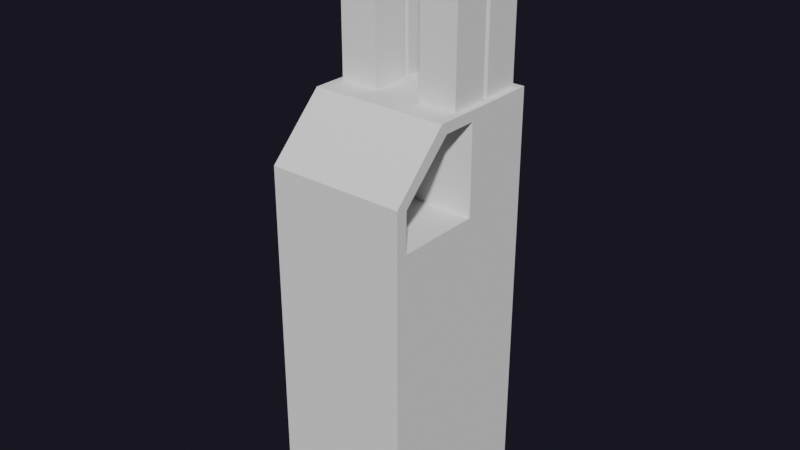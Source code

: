 # Source: Building27.blend  (saved by Blender 2.81.16; exported with 4.5.12 LTS)
import bpy
from mathutils import Matrix  # noqa: F401  (used for matrix-valued properties, if any)

bpy.ops.wm.read_factory_settings(use_empty=True)
scene = bpy.context.scene
scene.name = 'Scene'

# ---- collections
col_main = bpy.data.collections.new('Main'); scene.collection.children.link(col_main)
col_cutters = bpy.data.collections.new('Cutters'); scene.collection.children.link(col_cutters)
col_cutters.hide_render = True
col_cameras = bpy.data.collections.new('Cameras'); scene.collection.children.link(col_cameras)
col_helpers = bpy.data.collections.new('Helpers'); scene.collection.children.link(col_helpers)
col_helpers.hide_render = True

# ---- world
world_world = bpy.data.worlds.new('World'); scene.world = world_world
world_world.use_nodes = True; world_world.node_tree.nodes.clear()
_N = world_world.node_tree.nodes; _L = world_world.node_tree.links
n0 = _N.new('ShaderNodeOutputWorld'); n0.name = 'World Output'; n0.location = (300, 300)
n1 = _N.new('ShaderNodeBackground'); n1.name = 'Background'; n1.location = (10, 300)
n1.inputs[0].default_value = (0.08554, 0.08249, 0.1456, 1.0)
n1.inputs[1].default_value = 0.1
n2 = _N.new('ShaderNodeVolumeScatter'); n2.name = 'Volume Scatter'; n2.location = (11, 174)
n2.width = 140
n2.inputs[1].default_value = 0.0
_L.new(n1.outputs[0], n0.inputs[0])
_L.new(n2.outputs[0], n0.inputs[1])
n0.is_active_output = True
world_world.use_eevee_finite_volume = True
world_world.color = (0.0, 0.0, 0.0)
world_world.use_sun_shadow = False
world_world.sun_shadow_jitter_overblur = 0.0

# ---- meshes
me_cube = bpy.data.meshes.new('Cube')
me_cube.from_pydata([(-20.0, -25.0, 0.0), (-20.0, 25.0, 0.0), (-20.0, 25.0, 120.0), (20.0, -25.0, 0.0), (20.0, 25.0, 0.0), (20.0, 25.0, 120.0), (-20.0, -25.0, 103.7), (-20.0, -8.744, 120.0), (20.0, -8.744, 120.0), (20.0, -25.0, 103.7), (-20.0, 3.318, 117.0), (20.0, 3.318, 117.0), (-20.0, -6.829, 117.0), (20.0, -6.829, 117.0), (20.0, 3.318, 102.6), (-20.0, 3.318, 102.6), (20.0, -21.65, 96.8), (20.0, -21.65, 91.0), (-20.0, -21.65, 91.0), (20.0, 3.318, 91.0), (-20.0, 3.318, 91.0), (20.0, -21.65, 102.6), (-20.0, -21.65, 102.6), (-20.0, -21.65, 96.8)], [], [(5, 2, 7, 8), (1, 2, 5, 4), (0, 6, 23, 18, 20, 2, 1), (1, 4, 3, 0), (4, 5, 11, 14, 19, 17, 16, 9, 3), (8, 7, 6, 9), (3, 9, 6, 0), (20, 19, 14, 15), (12, 13, 21, 22), (2, 20, 15, 10, 12, 22, 23, 6, 7), (13, 12, 10, 11), (18, 17, 19, 20), (9, 16, 21, 13, 11, 5, 8), (17, 18, 23, 22, 21, 16), (11, 10, 15, 14)])
_uv = me_cube.uv_layers.new(name='UVMap')
_uv.uv.foreach_set('vector', [0.625, 0.5, 0.875, 0.5, 0.875, 0.6687, 0.625, 0.6687, 0.375, 0.25, 0.625, 0.25, 0.625, 0.5, 0.375, 0.5, 0.375, 0.0, 0.5911, 0.0, 0.5767, 0.01673, 0.5646, 0.01673, 0.5646, 0.1416, 0.625, 0.25, 0.375, 0.25, 0.125, 0.5, 0.375, 0.5, 0.375, 0.75, 0.125, 0.75, 0.375, 0.5, 0.625, 0.5, 0.6187, 0.6084, 0.5887, 0.6084, 0.5646, 0.6084, 0.5646, 0.7333, 0.5767, 0.7333, 0.5911, 0.75, 0.375, 0.75, 0.625, 0.6687, 0.875, 0.6687, 0.875, 0.75, 0.625, 0.75, 0.375, 0.75, 0.5911, 0.75, 0.5911, 1.0, 0.375, 1.0, 0.375, 0.2607, 0.375, 0.4893, 0.625, 0.4893, 0.625, 0.2607, 0.625, 0.9893, 0.625, 0.7607, 0.625, 0.7607, 0.625, 0.9893, 0.625, 0.25, 0.5646, 0.1416, 0.5887, 0.1416, 0.6187, 0.1416, 0.6187, 0.09085, 0.5887, 0.01673, 0.5767, 0.01673, 0.5911, 0.0, 0.625, 0.08128, 0.6357, 0.75, 0.8643, 0.75, 0.8643, 0.5, 0.6357, 0.5, 0.1357, 0.75, 0.3643, 0.75, 0.3643, 0.5, 0.1357, 0.5, 0.5911, 0.75, 0.5767, 0.7333, 0.5887, 0.7333, 0.6187, 0.6591, 0.6187, 0.6084, 0.625, 0.5, 0.625, 0.6687, 0.375, 0.7607, 0.375, 0.9893, 0.5003, 0.9893, 0.625, 0.9893, 0.625, 0.7607, 0.5003, 0.7607, 0.625, 0.4893, 0.625, 0.2607, 0.625, 0.2607, 0.625, 0.4893])
me_cube.use_remesh_preserve_volume = False
me_cube.use_remesh_preserve_attributes = False
me_cube.use_mirror_vertex_groups = False
me_cube.update()
me_cube_004 = bpy.data.meshes.new('Cube.004')
me_cube_004.from_pydata([(-5.568, -5.568, -24.4), (-5.568, -5.568, 24.4), (-5.568, 5.568, -24.4), (-5.568, 5.568, 24.4), (5.568, -5.568, -24.4), (5.568, -5.568, 24.4), (5.568, 5.568, -24.4), (5.568, 5.568, 24.4)], [], [(0, 1, 3, 2), (2, 3, 7, 6), (6, 7, 5, 4), (4, 5, 1, 0), (2, 6, 4, 0), (7, 3, 1, 5)])
_uv = me_cube_004.uv_layers.new(name='UVMap')
_uv.uv.foreach_set('vector', [0.375, 0.0, 0.625, 0.0, 0.625, 0.25, 0.375, 0.25, 0.375, 0.25, 0.625, 0.25, 0.625, 0.5, 0.375, 0.5, 0.375, 0.5, 0.625, 0.5, 0.625, 0.75, 0.375, 0.75, 0.375, 0.75, 0.625, 0.75, 0.625, 1.0, 0.375, 1.0, 0.125, 0.5, 0.375, 0.5, 0.375, 0.75, 0.125, 0.75, 0.625, 0.5, 0.875, 0.5, 0.875, 0.75, 0.625, 0.75])
me_cube_004.use_remesh_preserve_volume = False
me_cube_004.use_remesh_preserve_attributes = False
me_cube_004.use_mirror_vertex_groups = False
me_cube_004.update()
me_cube_005 = bpy.data.meshes.new('Cube.005')
me_cube_005.from_pydata([(-5.568, -5.568, -24.4), (-5.568, -5.568, 24.4), (-5.568, 5.568, -24.4), (-5.568, 5.568, 24.4), (5.568, -5.568, -24.4), (5.568, -5.568, 24.4), (5.568, 5.568, -24.4), (5.568, 5.568, 24.4)], [], [(0, 1, 3, 2), (2, 3, 7, 6), (6, 7, 5, 4), (4, 5, 1, 0), (2, 6, 4, 0), (7, 3, 1, 5)])
_uv = me_cube_005.uv_layers.new(name='UVMap')
_uv.uv.foreach_set('vector', [0.375, 0.0, 0.625, 0.0, 0.625, 0.25, 0.375, 0.25, 0.375, 0.25, 0.625, 0.25, 0.625, 0.5, 0.375, 0.5, 0.375, 0.5, 0.625, 0.5, 0.625, 0.75, 0.375, 0.75, 0.375, 0.75, 0.625, 0.75, 0.625, 1.0, 0.375, 1.0, 0.125, 0.5, 0.375, 0.5, 0.375, 0.75, 0.125, 0.75, 0.625, 0.5, 0.875, 0.5, 0.875, 0.75, 0.625, 0.75])
me_cube_005.use_remesh_preserve_volume = False
me_cube_005.use_remesh_preserve_attributes = False
me_cube_005.use_mirror_vertex_groups = False
me_cube_005.update()
me_cube_006 = bpy.data.meshes.new('Cube.006')
me_cube_006.from_pydata([(-5.568, -5.568, -24.4), (-5.568, -5.568, 24.4), (-5.568, 5.568, -24.4), (-5.568, 5.568, 24.4), (5.568, -5.568, -24.4), (5.568, -5.568, 24.4), (5.568, 5.568, -24.4), (5.568, 5.568, 24.4)], [], [(0, 1, 3, 2), (2, 3, 7, 6), (6, 7, 5, 4), (4, 5, 1, 0), (2, 6, 4, 0), (7, 3, 1, 5)])
_uv = me_cube_006.uv_layers.new(name='UVMap')
_uv.uv.foreach_set('vector', [0.375, 0.0, 0.625, 0.0, 0.625, 0.25, 0.375, 0.25, 0.375, 0.25, 0.625, 0.25, 0.625, 0.5, 0.375, 0.5, 0.375, 0.5, 0.625, 0.5, 0.625, 0.75, 0.375, 0.75, 0.375, 0.75, 0.625, 0.75, 0.625, 1.0, 0.375, 1.0, 0.125, 0.5, 0.375, 0.5, 0.375, 0.75, 0.125, 0.75, 0.625, 0.5, 0.875, 0.5, 0.875, 0.75, 0.625, 0.75])
me_cube_006.use_remesh_preserve_volume = False
me_cube_006.use_remesh_preserve_attributes = False
me_cube_006.use_mirror_vertex_groups = False
me_cube_006.update()
me_cube_007 = bpy.data.meshes.new('Cube.007')
me_cube_007.from_pydata([(-5.568, -5.568, -24.4), (-5.568, -5.568, 24.4), (-5.568, 5.568, -24.4), (-5.568, 5.568, 24.4), (5.568, -5.568, -24.4), (5.568, -5.568, 24.4), (5.568, 5.568, -24.4), (5.568, 5.568, 24.4)], [], [(0, 1, 3, 2), (2, 3, 7, 6), (6, 7, 5, 4), (4, 5, 1, 0), (2, 6, 4, 0), (7, 3, 1, 5)])
_uv = me_cube_007.uv_layers.new(name='UVMap')
_uv.uv.foreach_set('vector', [0.375, 0.0, 0.625, 0.0, 0.625, 0.25, 0.375, 0.25, 0.375, 0.25, 0.625, 0.25, 0.625, 0.5, 0.375, 0.5, 0.375, 0.5, 0.625, 0.5, 0.625, 0.75, 0.375, 0.75, 0.375, 0.75, 0.625, 0.75, 0.625, 1.0, 0.375, 1.0, 0.125, 0.5, 0.375, 0.5, 0.375, 0.75, 0.125, 0.75, 0.625, 0.5, 0.875, 0.5, 0.875, 0.75, 0.625, 0.75])
me_cube_007.use_remesh_preserve_volume = False
me_cube_007.use_remesh_preserve_attributes = False
me_cube_007.use_mirror_vertex_groups = False
me_cube_007.update()

# ---- objects
ob_cube = bpy.data.objects.new('Cube', me_cube)
ob_cube_001 = bpy.data.objects.new('Cube.001', me_cube_004)
ob_cube_002 = bpy.data.objects.new('Cube.002', me_cube_005)
ob_cube_003 = bpy.data.objects.new('Cube.003', me_cube_006)
ob_cube_004 = bpy.data.objects.new('Cube.004', me_cube_007)
ob_mirror_origin = bpy.data.objects.new('Mirror Origin', None)

# ---- transforms, parenting, visibility, modifiers, constraints
ob_cube.location = (0.0, 0.0, 0.0)
ob_cube.lineart.crease_threshold = 0.0
ob_cube_001.location = (-12.44, 4.387, 143.3)
ob_cube_001.lineart.crease_threshold = 0.0
ob_cube_002.location = (-12.44, 17.14, 143.3)
ob_cube_002.lineart.crease_threshold = 0.0
ob_cube_003.location = (12.54, 4.387, 143.3)
ob_cube_003.lineart.crease_threshold = 0.0
ob_cube_004.location = (12.54, 17.14, 143.3)
ob_cube_004.lineart.crease_threshold = 0.0
ob_mirror_origin.location = (0.0, 0.0, 0.0)
ob_mirror_origin.lineart.crease_threshold = 0.0

# ---- collection membership
col_cameras.objects.link(ob_cube)
col_cameras.objects.link(ob_cube_001)
col_cameras.objects.link(ob_cube_002)
col_cameras.objects.link(ob_cube_003)
col_cameras.objects.link(ob_cube_004)
col_helpers.objects.link(ob_mirror_origin)

# ---- scene / render settings (as saved in the file)
scene.frame_start = 1; scene.frame_end = 120; scene.frame_set(0)
scene.render.engine = 'BLENDER_EEVEE_NEXT'
scene.render.image_settings.file_format = 'FFMPEG'
scene.render.image_settings.color_mode = 'RGB'
scene.render.use_motion_blur = True
scene.render.motion_blur_shutter = 1.0
scene.cycles.feature_set = 'EXPERIMENTAL'
scene.cycles.use_denoising = False
scene.cycles.samples = 128
scene.cycles.sampling_pattern = 'TABULATED_SOBOL'
scene.cycles.use_adaptive_sampling = False
scene.cycles.use_light_tree = False
scene.eevee.gi_diffuse_bounces = 2
scene.eevee.gi_visibility_resolution = '64'
scene.eevee.taa_samples = 32
scene.eevee.taa_render_samples = 32
scene.eevee.volumetric_samples = 24
scene.eevee.use_gtao = True
scene.eevee.gtao_quality = 0.5
scene.eevee.gtao_distance = 1.5
scene.eevee.fast_gi_quality = 0.5
scene.eevee.use_raytracing = True
scene.view_settings.view_transform = 'Filmic'
bpy.context.view_layer.update()

# ---- added for rendering (the .blend has no active camera and no usable light): camera, sun
cam_auto = bpy.data.cameras.new('AutoCamera')
cam_auto.lens = 50.0
cam_auto.sensor_width = 36.0
cam_auto.clip_end = 2914.77
ob_auto_camera = bpy.data.objects.new('AutoCamera', cam_auto)
scene.collection.objects.link(ob_auto_camera)
ob_auto_camera.location = (166.084, -199.301, 216.717)
ob_auto_camera.rotation_euler = (1.09748, -7.21219e-08, 0.694738)
scene.camera = ob_auto_camera
light_auto_sun = bpy.data.lights.new('AutoSun', 'SUN')
light_auto_sun.energy = 3.0
light_auto_sun.angle = 0.0523599
ob_auto_sun = bpy.data.objects.new('AutoSun', light_auto_sun)
scene.collection.objects.link(ob_auto_sun)
ob_auto_sun.rotation_euler = (0.872665, 0.174533, 0.523599)
bpy.context.view_layer.update()
